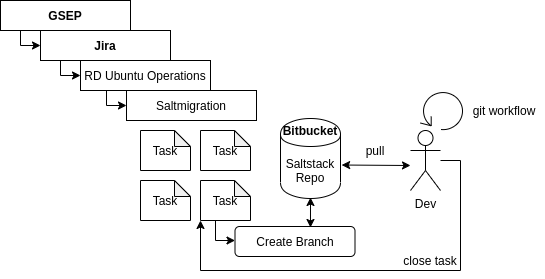

The diagram above was exported from draw.io. Its source (the exported page's mxGraphModel, read from the mxfile embedded in the PNG):
<mxGraphModel dx="1648" dy="763" grid="1" gridSize="10" guides="1" tooltips="1" connect="1" arrows="1" fold="1" page="1" pageScale="1" pageWidth="850" pageHeight="1100" math="0" shadow="0">
  <root>
    <mxCell id="0" />
    <mxCell id="1" parent="0" />
    <mxCell id="2" style="edgeStyle=orthogonalEdgeStyle;rounded=0;orthogonalLoop=1;jettySize=auto;html=1;entryX=0;entryY=0.5;entryDx=0;entryDy=0;" edge="1" source="3" target="4" parent="1">
      <mxGeometry relative="1" as="geometry">
        <Array as="points">
          <mxPoint x="150" y="135" />
        </Array>
      </mxGeometry>
    </mxCell>
    <mxCell id="3" value="&lt;b&gt;GSEP&lt;/b&gt;" style="rounded=0;whiteSpace=wrap;html=1;" vertex="1" parent="1">
      <mxGeometry x="130" y="90" width="130" height="30" as="geometry" />
    </mxCell>
    <mxCell id="4" value="&lt;b&gt;Jira&lt;/b&gt;" style="rounded=0;whiteSpace=wrap;html=1;" vertex="1" parent="1">
      <mxGeometry x="170" y="120" width="130" height="30" as="geometry" />
    </mxCell>
    <mxCell id="5" value="RD Ubuntu Operations" style="rounded=0;whiteSpace=wrap;html=1;" vertex="1" parent="1">
      <mxGeometry x="210" y="150" width="130" height="30" as="geometry" />
    </mxCell>
    <mxCell id="6" value="Saltmigration" style="rounded=0;whiteSpace=wrap;html=1;" vertex="1" parent="1">
      <mxGeometry x="256" y="180" width="130" height="30" as="geometry" />
    </mxCell>
    <mxCell id="7" style="edgeStyle=orthogonalEdgeStyle;rounded=0;orthogonalLoop=1;jettySize=auto;html=1;entryX=0;entryY=0.5;entryDx=0;entryDy=0;" edge="1" parent="1">
      <mxGeometry relative="1" as="geometry">
        <mxPoint x="190" y="150" as="sourcePoint" />
        <mxPoint x="210" y="165" as="targetPoint" />
        <Array as="points">
          <mxPoint x="190" y="165" />
        </Array>
      </mxGeometry>
    </mxCell>
    <mxCell id="8" style="edgeStyle=orthogonalEdgeStyle;rounded=0;orthogonalLoop=1;jettySize=auto;html=1;entryX=0;entryY=0.5;entryDx=0;entryDy=0;" edge="1" parent="1">
      <mxGeometry relative="1" as="geometry">
        <mxPoint x="236" y="180" as="sourcePoint" />
        <mxPoint x="256" y="195" as="targetPoint" />
        <Array as="points">
          <mxPoint x="236" y="195" />
        </Array>
      </mxGeometry>
    </mxCell>
    <mxCell id="9" value="Task" style="shape=note;whiteSpace=wrap;html=1;backgroundOutline=1;darkOpacity=0.05;size=16;" vertex="1" parent="1">
      <mxGeometry x="270" y="220" width="50" height="40" as="geometry" />
    </mxCell>
    <mxCell id="10" value="Task" style="shape=note;whiteSpace=wrap;html=1;backgroundOutline=1;darkOpacity=0.05;size=16;" vertex="1" parent="1">
      <mxGeometry x="330" y="220" width="50" height="40" as="geometry" />
    </mxCell>
    <mxCell id="11" value="Task" style="shape=note;whiteSpace=wrap;html=1;backgroundOutline=1;darkOpacity=0.05;size=16;" vertex="1" parent="1">
      <mxGeometry x="270" y="270" width="50" height="40" as="geometry" />
    </mxCell>
    <mxCell id="12" value="Task" style="shape=note;whiteSpace=wrap;html=1;backgroundOutline=1;darkOpacity=0.05;size=16;" vertex="1" parent="1">
      <mxGeometry x="330" y="270" width="50" height="40" as="geometry" />
    </mxCell>
    <mxCell id="13" style="edgeStyle=orthogonalEdgeStyle;rounded=0;orthogonalLoop=1;jettySize=auto;html=1;" edge="1" target="14" parent="1">
      <mxGeometry relative="1" as="geometry">
        <mxPoint x="345" y="310" as="sourcePoint" />
        <mxPoint x="365" y="325" as="targetPoint" />
        <Array as="points">
          <mxPoint x="345" y="330" />
          <mxPoint x="365" y="330" />
        </Array>
      </mxGeometry>
    </mxCell>
    <mxCell id="14" value="Create Branch" style="rounded=1;whiteSpace=wrap;html=1;" vertex="1" parent="1">
      <mxGeometry x="364.5" y="316" width="120" height="30" as="geometry" />
    </mxCell>
    <mxCell id="15" value="Saltstack&lt;br&gt;Repo" style="shape=cylinder;whiteSpace=wrap;html=1;boundedLbl=1;backgroundOutline=1;" vertex="1" parent="1">
      <mxGeometry x="410" y="208" width="60" height="80" as="geometry" />
    </mxCell>
    <mxCell id="16" value="" style="endArrow=classic;startArrow=classic;html=1;entryX=0.5;entryY=1;entryDx=0;entryDy=0;exitX=0.629;exitY=0.133;exitDx=0;exitDy=0;exitPerimeter=0;" edge="1" parent="1">
      <mxGeometry width="50" height="50" relative="1" as="geometry">
        <mxPoint x="439.98" y="316.99" as="sourcePoint" />
        <mxPoint x="440" y="287" as="targetPoint" />
      </mxGeometry>
    </mxCell>
    <mxCell id="17" style="edgeStyle=orthogonalEdgeStyle;rounded=0;orthogonalLoop=1;jettySize=auto;html=1;entryX=0;entryY=1;entryDx=0;entryDy=0;entryPerimeter=0;" edge="1" source="18" target="12" parent="1">
      <mxGeometry relative="1" as="geometry">
        <Array as="points">
          <mxPoint x="590" y="250" />
          <mxPoint x="590" y="360" />
          <mxPoint x="330" y="360" />
        </Array>
      </mxGeometry>
    </mxCell>
    <mxCell id="18" value="Dev" style="shape=umlActor;verticalLabelPosition=bottom;labelBackgroundColor=#ffffff;verticalAlign=top;html=1;outlineConnect=0;" vertex="1" parent="1">
      <mxGeometry x="540" y="220" width="30" height="60" as="geometry" />
    </mxCell>
    <mxCell id="19" value="" style="endArrow=classic;startArrow=classic;html=1;entryX=0;entryY=0.3333333333333333;entryDx=0;entryDy=0;entryPerimeter=0;exitX=1.019;exitY=0.394;exitDx=0;exitDy=0;exitPerimeter=0;" edge="1" parent="1">
      <mxGeometry width="50" height="50" relative="1" as="geometry">
        <mxPoint x="471.1399999999999" y="254.51999999999998" as="sourcePoint" />
        <mxPoint x="540" y="255" as="targetPoint" />
      </mxGeometry>
    </mxCell>
    <mxCell id="20" value="pull" style="text;html=1;strokeColor=none;fillColor=none;align=center;verticalAlign=middle;whiteSpace=wrap;rounded=0;" vertex="1" parent="1">
      <mxGeometry x="484.5" y="230" width="40" height="20" as="geometry" />
    </mxCell>
    <mxCell id="21" value="" style="shape=mxgraph.bpmn.loop;html=1;outlineConnect=0;" vertex="1" parent="1">
      <mxGeometry x="550" y="180" width="43.75" height="40" as="geometry" />
    </mxCell>
    <mxCell id="22" value="git workflow" style="text;html=1;strokeColor=none;fillColor=none;align=center;verticalAlign=middle;whiteSpace=wrap;rounded=0;" vertex="1" parent="1">
      <mxGeometry x="593.75" y="190" width="80" height="20" as="geometry" />
    </mxCell>
    <mxCell id="23" value="close task" style="text;html=1;strokeColor=none;fillColor=none;align=center;verticalAlign=middle;whiteSpace=wrap;rounded=0;" vertex="1" parent="1">
      <mxGeometry x="524.5" y="340" width="70" height="20" as="geometry" />
    </mxCell>
    <mxCell id="24" value="&lt;b&gt;Bitbucket&lt;/b&gt;" style="text;html=1;strokeColor=none;fillColor=none;align=center;verticalAlign=middle;whiteSpace=wrap;rounded=0;" vertex="1" parent="1">
      <mxGeometry x="415" y="210" width="50" height="20" as="geometry" />
    </mxCell>
  </root>
</mxGraphModel>